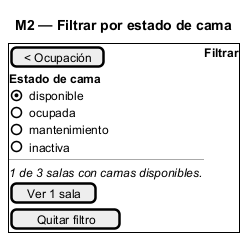

The diagram above was rendered by PlantUML. Its source (embedded in the PNG):
@startsalt
title M2 — Filtrar por estado de cama
{+
  [< Ocupación] | <b>Filtrar</b>
  <b>Estado de cama</b>
  (X) disponible
  () ocupada
  () mantenimiento
  () inactiva
  ---
  <i>1 de 3 salas con camas disponibles.</i>
  [Ver 1 sala]
  [Quitar filtro]
}
@endsalt